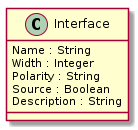

The diagram above was rendered by PlantUML. Its source (embedded in the PNG):
@startuml
  class Interface {
    Name : String
    Width : Integer
    Polarity : String
    Source : Boolean
    Description : String
  }
@enduml